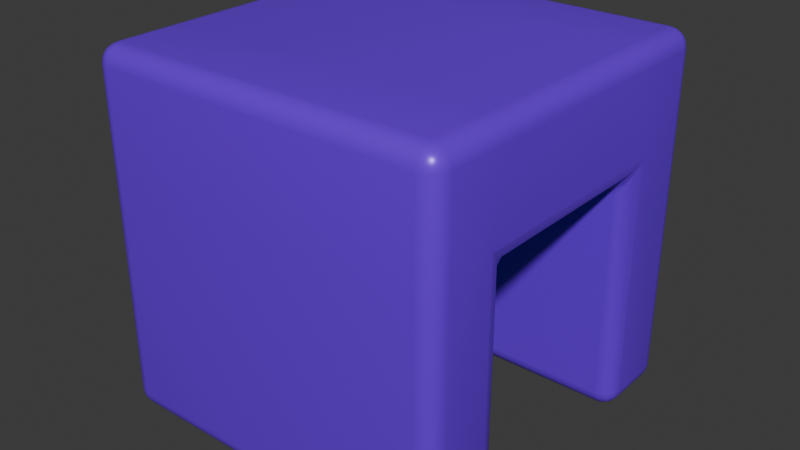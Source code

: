 # Source: elevator.blend  (saved by Blender 5.1.30; exported with 4.5.12 LTS)
import bpy
from mathutils import Matrix  # noqa: F401  (used for matrix-valued properties, if any)

bpy.ops.wm.read_factory_settings(use_empty=True)
scene = bpy.context.scene
scene.name = 'Scene'

# ---- collections
col_collection = bpy.data.collections.new('Collection'); scene.collection.children.link(col_collection)

# ---- materials (node trees are filled in below, after node groups)
mat_material = bpy.data.materials.new('Material')
mat_material.alpha_threshold = 0.0
mat_material.use_backface_culling_lightprobe_volume = False
mat_material.roughness = 0.5
mat_material.line_color = (0.0, 0.0, 0.0, 1.0)

# ---- material node trees
mat_material.use_nodes = True; mat_material.node_tree.nodes.clear()
_N = mat_material.node_tree.nodes; _L = mat_material.node_tree.links
n0 = _N.new('ShaderNodeOutputMaterial'); n0.name = 'Material Output'; n0.location = (200, 100)
n1 = _N.new('ShaderNodeBsdfPrincipled'); n1.name = 'Principled BSDF'; n1.location = (-200, 100)
n1.inputs[0].default_value = (0.1812, 0.01764, 0.8963, 1.0)
n1.inputs[1].default_value = 0.15
n1.inputs[2].default_value = 0.35
_L.new(n1.outputs[0], n0.inputs[0])
n0.is_active_output = True

# ---- world
world_world = bpy.data.worlds.new('World'); scene.world = world_world
world_world.use_nodes = True; world_world.node_tree.nodes.clear()
_N = world_world.node_tree.nodes; _L = world_world.node_tree.links
n0 = _N.new('ShaderNodeOutputWorld'); n0.name = 'World Output'; n0.location = (200, 100)
n1 = _N.new('ShaderNodeBackground'); n1.name = 'Background'; n1.location = (-200, 100)
n1.inputs[0].default_value = (0.05088, 0.05088, 0.05088, 1.0)
_L.new(n1.outputs[0], n0.inputs[0])
n0.is_active_output = True
world_world.color = (0.05088, 0.05088, 0.05088)
world_world.sun_shadow_jitter_overblur = 0.0

# ---- meshes
me_cube = bpy.data.meshes.new('Cube')
me_cube.from_pydata([(1.0, 1.0, 1.0), (1.0, 1.0, -1.0), (1.0, -1.0, 1.0), (1.0, -1.0, -1.0), (-1.0, 1.0, 1.0), (-1.0, 1.0, -1.0), (-1.0, -1.0, 1.0), (-1.0, -1.0, -1.0), (-1.0, 0.5198, -1.0), (-1.0, -0.5198, -1.0), (1.0, 0.5198, 1.0), (1.0, -0.5198, 1.0), (-1.0, -0.5198, 1.0), (-1.0, 0.5198, 1.0), (1.0, -0.5198, -1.0), (1.0, 0.5198, -1.0), (1.0, 1.0, 0.3449), (-1.0, -1.0, 0.3449), (1.0, -1.0, 0.3449), (-1.0, 1.0, 0.3449), (1.0, 0.5198, 0.3449), (1.0, -0.5198, 0.3449), (-1.0, -0.5198, 0.3449), (-1.0, 0.5198, 0.3449), (0.0, 1.0, -1.0), (0.0, -1.0, 1.0), (0.0, -1.0, -1.0), (0.0, 1.0, 1.0), (0.0, 0.5198, -1.0), (0.0, -0.5198, -1.0), (0.0, 0.5198, 1.0), (0.0, -0.5198, 1.0), (0.0, 1.0, 0.3449), (0.0, -1.0, 0.3449), (0.0, 0.5198, 0.3265), (0.0, -0.5198, 0.3265)], [], [(31, 12, 6, 25), (33, 25, 6, 17), (23, 13, 4, 19), (29, 14, 3, 26), (21, 11, 2, 18), (32, 27, 0, 16), (16, 0, 10, 20), (20, 10, 11, 21), (24, 1, 15, 28), (17, 6, 12, 22), (22, 12, 13, 23), (27, 4, 13, 30), (30, 13, 12, 31), (9, 22, 23, 8), (7, 17, 22, 9), (1, 16, 20, 15), (24, 32, 16, 1), (14, 21, 18, 3), (8, 23, 19, 5), (26, 33, 17, 7), (3, 18, 33, 26), (5, 19, 32, 24), (10, 30, 31, 11), (0, 27, 30, 10), (8, 28, 29, 9), (5, 24, 28, 8), (19, 4, 27, 32), (9, 29, 26, 7), (18, 2, 25, 33), (11, 31, 25, 2), (29, 28, 34, 35), (21, 35, 34, 20), (20, 34, 28, 15), (14, 29, 35, 21)])
me_cube.polygons.foreach_set('use_smooth', [True] * 34)
_k = set([(14, 21), (15, 20), (20, 21)])
me_cube.attributes.new('sharp_edge', 'BOOLEAN', 'EDGE').data.foreach_set('value', [ (min(e.vertices), max(e.vertices)) in _k for e in me_cube.edges])
_uv = me_cube.uv_layers.new(name='UVMap')
_uv.uv.foreach_set('vector', [0.75, 0.6667, 0.875, 0.6667, 0.875, 0.75, 0.75, 0.75, 0.5431, 0.875, 0.625, 0.875, 0.625, 1.0, 0.5431, 1.0, 0.5431, 0.1667, 0.625, 0.1667, 0.625, 0.25, 0.5431, 0.25, 0.25, 0.6667, 0.375, 0.6667, 0.375, 0.75, 0.25, 0.75, 0.5431, 0.6667, 0.625, 0.6667, 0.625, 0.75, 0.5431, 0.75, 0.5431, 0.375, 0.625, 0.375, 0.625, 0.5, 0.5431, 0.5, 0.5431, 0.5, 0.625, 0.5, 0.625, 0.5833, 0.5431, 0.5833, 0.5431, 0.5833, 0.625, 0.5833, 0.625, 0.6667, 0.5431, 0.6667, 0.25, 0.5, 0.375, 0.5, 0.375, 0.5833, 0.25, 0.5833, 0.5431, 0.0, 0.625, 0.0, 0.625, 0.08333, 0.5431, 0.08333, 0.5431, 0.08333, 0.625, 0.08333, 0.625, 0.1667, 0.5431, 0.1667, 0.75, 0.5, 0.875, 0.5, 0.875, 0.5833, 0.75, 0.5833, 0.75, 0.5833, 0.875, 0.5833, 0.875, 0.6667, 0.75, 0.6667, 0.375, 0.08333, 0.5431, 0.08333, 0.5431, 0.1667, 0.375, 0.1667, 0.375, 0.0, 0.5431, 0.0, 0.5431, 0.08333, 0.375, 0.08333, 0.375, 0.5, 0.5431, 0.5, 0.5431, 0.5833, 0.375, 0.5833, 0.375, 0.375, 0.5431, 0.375, 0.5431, 0.5, 0.375, 0.5, 0.375, 0.6667, 0.5431, 0.6667, 0.5431, 0.75, 0.375, 0.75, 0.375, 0.1667, 0.5431, 0.1667, 0.5431, 0.25, 0.375, 0.25, 0.375, 0.875, 0.5431, 0.875, 0.5431, 1.0, 0.375, 1.0, 0.375, 0.75, 0.5431, 0.75, 0.5431, 0.875, 0.375, 0.875, 0.375, 0.25, 0.5431, 0.25, 0.5431, 0.375, 0.375, 0.375, 0.625, 0.5833, 0.75, 0.5833, 0.75, 0.6667, 0.625, 0.6667, 0.625, 0.5, 0.75, 0.5, 0.75, 0.5833, 0.625, 0.5833, 0.125, 0.5833, 0.25, 0.5833, 0.25, 0.6667, 0.125, 0.6667, 0.125, 0.5, 0.25, 0.5, 0.25, 0.5833, 0.125, 0.5833, 0.5431, 0.25, 0.625, 0.25, 0.625, 0.375, 0.5431, 0.375, 0.125, 0.6667, 0.25, 0.6667, 0.25, 0.75, 0.125, 0.75, 0.5431, 0.75, 0.625, 0.75, 0.625, 0.875, 0.5431, 0.875, 0.625, 0.6667, 0.75, 0.6667, 0.75, 0.75, 0.625, 0.75, 0.25, 0.6667, 0.25, 0.5833, 0.25, 0.5833, 0.25, 0.6667, 0.5431, 0.6667, 0.25, 0.6667, 0.25, 0.5833, 0.5431, 0.5833, 0.5431, 0.5833, 0.25, 0.5833, 0.25, 0.5833, 0.375, 0.5833, 0.375, 0.6667, 0.25, 0.6667, 0.25, 0.6667, 0.5431, 0.6667])
me_cube.materials.append(mat_material)
me_cube.use_mirror_vertex_groups = False
me_cube.update()
me_cube_001 = bpy.data.meshes.new('Cube.001')
me_cube_001.from_pydata([(-0.07929, -0.2368, -0.6296), (-0.07929, -0.2368, 0.6296), (-0.07929, 0.2368, -0.6296), (-0.07929, 0.2368, 0.6296), (0.07929, -0.2368, -0.6296), (0.07929, -0.2368, 0.6296), (0.07929, 0.2368, -0.6296), (0.07929, 0.2368, 0.6296)], [], [(0, 1, 3, 2), (2, 3, 7, 6), (6, 7, 5, 4), (4, 5, 1, 0), (2, 6, 4, 0), (7, 3, 1, 5)])
_uv = me_cube_001.uv_layers.new(name='UVMap')
_uv.uv.foreach_set('vector', [0.375, 0.0, 0.625, 0.0, 0.625, 0.25, 0.375, 0.25, 0.375, 0.25, 0.625, 0.25, 0.625, 0.5, 0.375, 0.5, 0.375, 0.5, 0.625, 0.5, 0.625, 0.75, 0.375, 0.75, 0.375, 0.75, 0.625, 0.75, 0.625, 1.0, 0.375, 1.0, 0.125, 0.5, 0.375, 0.5, 0.375, 0.75, 0.125, 0.75, 0.625, 0.5, 0.875, 0.5, 0.875, 0.75, 0.625, 0.75])
me_cube_001.materials.append(mat_material)
me_cube_001.update()
me_cube_002 = bpy.data.meshes.new('Cube.002')
me_cube_002.from_pydata([(-0.07929, -0.2368, -0.6296), (-0.07929, -0.2368, 0.6296), (-0.07929, 0.2368, -0.6296), (-0.07929, 0.2368, 0.6296), (0.07929, -0.2368, -0.6296), (0.07929, -0.2368, 0.6296), (0.07929, 0.2368, -0.6296), (0.07929, 0.2368, 0.6296)], [], [(0, 1, 3, 2), (2, 3, 7, 6), (6, 7, 5, 4), (4, 5, 1, 0), (2, 6, 4, 0), (7, 3, 1, 5)])
_uv = me_cube_002.uv_layers.new(name='UVMap')
_uv.uv.foreach_set('vector', [0.375, 0.0, 0.625, 0.0, 0.625, 0.25, 0.375, 0.25, 0.375, 0.25, 0.625, 0.25, 0.625, 0.5, 0.375, 0.5, 0.375, 0.5, 0.625, 0.5, 0.625, 0.75, 0.375, 0.75, 0.375, 0.75, 0.625, 0.75, 0.625, 1.0, 0.375, 1.0, 0.125, 0.5, 0.375, 0.5, 0.375, 0.75, 0.125, 0.75, 0.625, 0.5, 0.875, 0.5, 0.875, 0.75, 0.625, 0.75])
me_cube_002.materials.append(mat_material)
me_cube_002.update()

# ---- objects
ob_elevator_walls = bpy.data.objects.new('Elevator.Walls', me_cube)
ob_elevator_door_l = bpy.data.objects.new('Elevator.Door.L', me_cube_001)
ob_elevator_door_r = bpy.data.objects.new('Elevator.Door.R', me_cube_002)

# ---- transforms, parenting, visibility, modifiers, constraints
ob_elevator_walls.location = (0.0, 0.0, 0.0)
ob_elevator_walls.lock_rotations_4d = False
ob_elevator_walls.empty_display_type = 'ARROWS'
ob_elevator_walls.lineart.crease_threshold = 0.0
_m = ob_elevator_walls.modifiers.new('Bevel', 'BEVEL')
_m.segments = 5
ob_elevator_door_l.location = (0.0, 0.0, 0.0)
_m = ob_elevator_door_l.modifiers.new('Bevel', 'BEVEL')
_m.width = 0.02
_m.width_pct = 0.02
_m.segments = 5
ob_elevator_door_r.location = (0.0, 0.0, 0.0)
_m = ob_elevator_door_r.modifiers.new('Bevel', 'BEVEL')
_m.width = 0.02
_m.width_pct = 0.02
_m.segments = 5

# ---- collection membership
col_collection.objects.link(ob_elevator_walls)
col_collection.objects.link(ob_elevator_door_l)
col_collection.objects.link(ob_elevator_door_r)

# ---- scene / render settings (as saved in the file)
scene.frame_start = 1; scene.frame_end = 250; scene.frame_set(1)
scene.render.engine = 'BLENDER_EEVEE_NEXT'
scene.render.bake_bias = 0.0
scene.render.bake_samples = 0
scene.cycles.sampling_pattern = 'TABULATED_SOBOL'
scene.eevee.use_volume_custom_range = False
bpy.context.view_layer.update()

# ---- added for rendering (the .blend has no active camera and no usable light): camera, sun
cam_auto = bpy.data.cameras.new('AutoCamera')
cam_auto.lens = 50.0
cam_auto.sensor_width = 36.0
cam_auto.clip_end = 1000.0
ob_auto_camera = bpy.data.objects.new('AutoCamera', cam_auto)
scene.collection.objects.link(ob_auto_camera)
ob_auto_camera.location = (3.20507, -3.84609, 2.56406)
ob_auto_camera.rotation_euler = (1.09748, -7.21219e-08, 0.694738)
scene.camera = ob_auto_camera
light_auto_sun = bpy.data.lights.new('AutoSun', 'SUN')
light_auto_sun.energy = 3.0
light_auto_sun.angle = 0.0523599
ob_auto_sun = bpy.data.objects.new('AutoSun', light_auto_sun)
scene.collection.objects.link(ob_auto_sun)
ob_auto_sun.rotation_euler = (0.872665, 0.174533, 0.523599)
bpy.context.view_layer.update()
